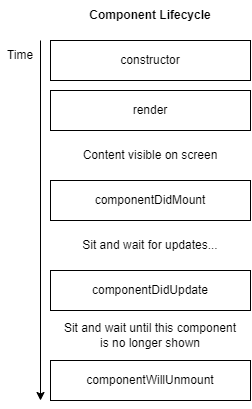

The diagram above was exported from draw.io. Its source (the exported page's mxGraphModel, read from the mxfile embedded in the PNG):
<mxGraphModel dx="716" dy="337" grid="1" gridSize="10" guides="1" tooltips="1" connect="1" arrows="1" fold="1" page="1" pageScale="1" pageWidth="827" pageHeight="1169" math="0" shadow="0">
  <root>
    <mxCell id="0" />
    <mxCell id="1" parent="0" />
    <mxCell id="m0zcMOqI5XqWlyqM6bJK-2" value="constructor" style="rounded=0;whiteSpace=wrap;html=1;" vertex="1" parent="1">
      <mxGeometry x="200" y="80" width="200" height="40" as="geometry" />
    </mxCell>
    <mxCell id="m0zcMOqI5XqWlyqM6bJK-3" value="render" style="rounded=0;whiteSpace=wrap;html=1;" vertex="1" parent="1">
      <mxGeometry x="200" y="130" width="200" height="40" as="geometry" />
    </mxCell>
    <mxCell id="m0zcMOqI5XqWlyqM6bJK-4" value="componentDidMount" style="rounded=0;whiteSpace=wrap;html=1;" vertex="1" parent="1">
      <mxGeometry x="200" y="220" width="200" height="40" as="geometry" />
    </mxCell>
    <mxCell id="m0zcMOqI5XqWlyqM6bJK-19" value="" style="endArrow=classic;html=1;rounded=0;" edge="1" parent="1">
      <mxGeometry width="50" height="50" relative="1" as="geometry">
        <mxPoint x="190" y="80" as="sourcePoint" />
        <mxPoint x="190" y="440" as="targetPoint" />
      </mxGeometry>
    </mxCell>
    <mxCell id="m0zcMOqI5XqWlyqM6bJK-20" value="Time" style="text;html=1;strokeColor=none;fillColor=none;align=center;verticalAlign=middle;whiteSpace=wrap;rounded=0;" vertex="1" parent="1">
      <mxGeometry x="150" y="80" width="40" height="30" as="geometry" />
    </mxCell>
    <mxCell id="m0zcMOqI5XqWlyqM6bJK-31" value="Content visible on screen" style="text;html=1;strokeColor=none;fillColor=none;align=center;verticalAlign=middle;whiteSpace=wrap;rounded=0;" vertex="1" parent="1">
      <mxGeometry x="200" y="180" width="200" height="30" as="geometry" />
    </mxCell>
    <mxCell id="m0zcMOqI5XqWlyqM6bJK-32" value="Sit and wait for updates..." style="text;html=1;strokeColor=none;fillColor=none;align=center;verticalAlign=middle;whiteSpace=wrap;rounded=0;" vertex="1" parent="1">
      <mxGeometry x="200" y="270" width="200" height="30" as="geometry" />
    </mxCell>
    <mxCell id="m0zcMOqI5XqWlyqM6bJK-33" value="componentDidUpdate" style="rounded=0;whiteSpace=wrap;html=1;" vertex="1" parent="1">
      <mxGeometry x="200" y="310" width="200" height="40" as="geometry" />
    </mxCell>
    <mxCell id="m0zcMOqI5XqWlyqM6bJK-34" value="Sit and wait until this component&lt;br&gt;is no longer shown" style="text;html=1;strokeColor=none;fillColor=none;align=center;verticalAlign=middle;whiteSpace=wrap;rounded=0;" vertex="1" parent="1">
      <mxGeometry x="200" y="360" width="200" height="30" as="geometry" />
    </mxCell>
    <mxCell id="m0zcMOqI5XqWlyqM6bJK-35" value="componentWillUnmount" style="rounded=0;whiteSpace=wrap;html=1;" vertex="1" parent="1">
      <mxGeometry x="200" y="400" width="200" height="40" as="geometry" />
    </mxCell>
    <mxCell id="m0zcMOqI5XqWlyqM6bJK-36" value="&lt;b&gt;Component Lifecycle&lt;/b&gt;" style="text;html=1;strokeColor=none;fillColor=none;align=center;verticalAlign=middle;whiteSpace=wrap;rounded=0;" vertex="1" parent="1">
      <mxGeometry x="200" y="40" width="200" height="30" as="geometry" />
    </mxCell>
  </root>
</mxGraphModel>